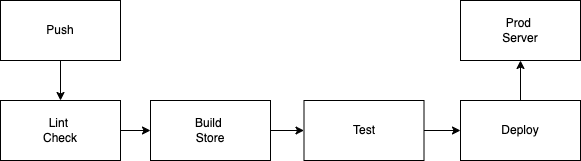

The diagram above was exported from draw.io. Its source (the exported page's mxGraphModel, read from the mxfile embedded in the PNG):
<mxGraphModel dx="1194" dy="705" grid="1" gridSize="10" guides="1" tooltips="1" connect="1" arrows="1" fold="1" page="1" pageScale="1" pageWidth="827" pageHeight="1169" math="0" shadow="0">
  <root>
    <mxCell id="0" />
    <mxCell id="1" parent="0" />
    <mxCell id="noygMskWcF8qgMJTIA19-7" value="" style="edgeStyle=orthogonalEdgeStyle;rounded=0;orthogonalLoop=1;jettySize=auto;html=1;" edge="1" parent="1" source="noygMskWcF8qgMJTIA19-1" target="noygMskWcF8qgMJTIA19-2">
      <mxGeometry relative="1" as="geometry" />
    </mxCell>
    <mxCell id="noygMskWcF8qgMJTIA19-1" value="Push" style="rounded=0;whiteSpace=wrap;html=1;" vertex="1" parent="1">
      <mxGeometry x="50" y="100" width="120" height="60" as="geometry" />
    </mxCell>
    <mxCell id="noygMskWcF8qgMJTIA19-8" value="" style="edgeStyle=orthogonalEdgeStyle;rounded=0;orthogonalLoop=1;jettySize=auto;html=1;" edge="1" parent="1" source="noygMskWcF8qgMJTIA19-2" target="noygMskWcF8qgMJTIA19-3">
      <mxGeometry relative="1" as="geometry" />
    </mxCell>
    <mxCell id="noygMskWcF8qgMJTIA19-2" value="Lint&amp;nbsp;&lt;div&gt;Check&lt;/div&gt;" style="rounded=0;whiteSpace=wrap;html=1;" vertex="1" parent="1">
      <mxGeometry x="50" y="200" width="120" height="60" as="geometry" />
    </mxCell>
    <mxCell id="noygMskWcF8qgMJTIA19-9" value="" style="edgeStyle=orthogonalEdgeStyle;rounded=0;orthogonalLoop=1;jettySize=auto;html=1;" edge="1" parent="1" source="noygMskWcF8qgMJTIA19-3" target="noygMskWcF8qgMJTIA19-4">
      <mxGeometry relative="1" as="geometry" />
    </mxCell>
    <mxCell id="noygMskWcF8qgMJTIA19-3" value="Build&amp;nbsp;&lt;div&gt;Store&lt;/div&gt;" style="rounded=0;whiteSpace=wrap;html=1;" vertex="1" parent="1">
      <mxGeometry x="200" y="200" width="120" height="60" as="geometry" />
    </mxCell>
    <mxCell id="noygMskWcF8qgMJTIA19-11" value="" style="edgeStyle=orthogonalEdgeStyle;rounded=0;orthogonalLoop=1;jettySize=auto;html=1;" edge="1" parent="1" source="noygMskWcF8qgMJTIA19-4" target="noygMskWcF8qgMJTIA19-5">
      <mxGeometry relative="1" as="geometry" />
    </mxCell>
    <mxCell id="noygMskWcF8qgMJTIA19-4" value="Test" style="rounded=0;whiteSpace=wrap;html=1;" vertex="1" parent="1">
      <mxGeometry x="353.5" y="200" width="120" height="60" as="geometry" />
    </mxCell>
    <mxCell id="noygMskWcF8qgMJTIA19-12" value="" style="edgeStyle=orthogonalEdgeStyle;rounded=0;orthogonalLoop=1;jettySize=auto;html=1;" edge="1" parent="1" source="noygMskWcF8qgMJTIA19-5" target="noygMskWcF8qgMJTIA19-6">
      <mxGeometry relative="1" as="geometry" />
    </mxCell>
    <mxCell id="noygMskWcF8qgMJTIA19-5" value="Deploy" style="rounded=0;whiteSpace=wrap;html=1;" vertex="1" parent="1">
      <mxGeometry x="510" y="200" width="120" height="60" as="geometry" />
    </mxCell>
    <mxCell id="noygMskWcF8qgMJTIA19-6" value="Prod&amp;nbsp;&lt;div&gt;Server&lt;/div&gt;" style="rounded=0;whiteSpace=wrap;html=1;" vertex="1" parent="1">
      <mxGeometry x="510" y="100" width="120" height="60" as="geometry" />
    </mxCell>
  </root>
</mxGraphModel>